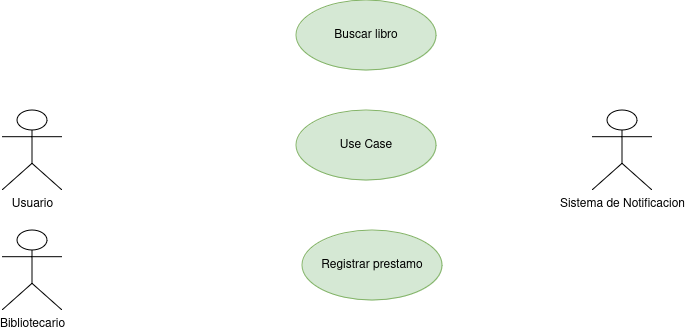

The diagram above was exported from draw.io. Its source (the exported page's mxGraphModel, read from the mxfile embedded in the PNG):
<mxGraphModel dx="1434" dy="750" grid="1" gridSize="10" guides="1" tooltips="1" connect="1" arrows="1" fold="1" page="1" pageScale="1" pageWidth="827" pageHeight="1169" math="0" shadow="0">
  <root>
    <mxCell id="0" />
    <mxCell id="1" parent="0" />
    <mxCell id="SokqEx_8Z3nXlwJFSisg-1" value="Buscar libro" style="ellipse;whiteSpace=wrap;html=1;fillColor=#d5e8d4;strokeColor=#82b366;" vertex="1" parent="1">
      <mxGeometry x="344" y="90" width="140" height="70" as="geometry" />
    </mxCell>
    <mxCell id="SokqEx_8Z3nXlwJFSisg-2" value="Usuario" style="shape=umlActor;html=1;verticalLabelPosition=bottom;verticalAlign=top;align=center;" vertex="1" parent="1">
      <mxGeometry x="50" y="200" width="60" height="80" as="geometry" />
    </mxCell>
    <mxCell id="SokqEx_8Z3nXlwJFSisg-3" value="Bibliotecario" style="shape=umlActor;html=1;verticalLabelPosition=bottom;verticalAlign=top;align=center;" vertex="1" parent="1">
      <mxGeometry x="50" y="320" width="60" height="80" as="geometry" />
    </mxCell>
    <mxCell id="SokqEx_8Z3nXlwJFSisg-5" value="Sistema de Notificacion" style="shape=umlActor;html=1;verticalLabelPosition=bottom;verticalAlign=top;align=center;" vertex="1" parent="1">
      <mxGeometry x="640" y="200" width="60" height="80" as="geometry" />
    </mxCell>
    <mxCell id="SokqEx_8Z3nXlwJFSisg-6" value="Use Case" style="ellipse;whiteSpace=wrap;html=1;fillColor=#d5e8d4;strokeColor=#82b366;" vertex="1" parent="1">
      <mxGeometry x="344" y="200" width="140" height="70" as="geometry" />
    </mxCell>
    <mxCell id="SokqEx_8Z3nXlwJFSisg-7" value="Registrar prestamo" style="ellipse;whiteSpace=wrap;html=1;fillColor=#d5e8d4;strokeColor=#82b366;" vertex="1" parent="1">
      <mxGeometry x="350" y="320" width="140" height="70" as="geometry" />
    </mxCell>
  </root>
</mxGraphModel>